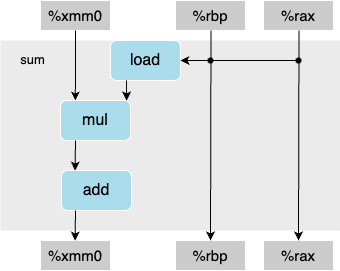

The diagram above was exported from draw.io. Its source (the exported page's mxGraphModel, read from the mxfile embedded in the PNG):
<mxGraphModel dx="844" dy="464" grid="1" gridSize="10" guides="1" tooltips="1" connect="1" arrows="1" fold="1" page="1" pageScale="1" pageWidth="827" pageHeight="1169" math="0" shadow="0">
  <root>
    <mxCell id="0" />
    <mxCell id="1" parent="0" />
    <mxCell id="dCvZ-k1cTgEZYZroa9YN-64" value="" style="rounded=0;whiteSpace=wrap;html=1;fillColor=#EBEBEB;strokeColor=none;" vertex="1" parent="1">
      <mxGeometry x="200" y="470" width="340" height="190" as="geometry" />
    </mxCell>
    <mxCell id="dCvZ-k1cTgEZYZroa9YN-2" value="&lt;font style=&quot;font-size: 15px;&quot;&gt;%rax&lt;/font&gt;" style="rounded=0;whiteSpace=wrap;html=1;fillColor=#cbcccb;strokeColor=#FFFFFF;" vertex="1" parent="1">
      <mxGeometry x="463" y="430" width="70" height="30" as="geometry" />
    </mxCell>
    <mxCell id="dCvZ-k1cTgEZYZroa9YN-3" value="&lt;font style=&quot;font-size: 15px;&quot;&gt;%xmm0&lt;/font&gt;" style="rounded=0;whiteSpace=wrap;html=1;fillColor=#cbcccb;strokeColor=#FFFFFF;" vertex="1" parent="1">
      <mxGeometry x="240" y="430" width="70" height="30" as="geometry" />
    </mxCell>
    <mxCell id="dCvZ-k1cTgEZYZroa9YN-4" value="&lt;font style=&quot;font-size: 15px;&quot;&gt;%rbp&lt;/font&gt;" style="rounded=0;whiteSpace=wrap;html=1;fillColor=#cbcccb;strokeColor=#FFFFFF;" vertex="1" parent="1">
      <mxGeometry x="375" y="430" width="70" height="30" as="geometry" />
    </mxCell>
    <mxCell id="dCvZ-k1cTgEZYZroa9YN-5" value="&lt;font style=&quot;font-size: 16px;&quot;&gt;load&lt;/font&gt;" style="rounded=1;whiteSpace=wrap;html=1;strokeColor=#FFFFFF;fillColor=#abdcec;" vertex="1" parent="1">
      <mxGeometry x="310" y="470" width="70" height="40" as="geometry" />
    </mxCell>
    <mxCell id="dCvZ-k1cTgEZYZroa9YN-16" value="&lt;font style=&quot;font-size: 15px;&quot;&gt;%rax&lt;/font&gt;" style="rounded=0;whiteSpace=wrap;html=1;fillColor=#cbcccb;strokeColor=#FFFFFF;" vertex="1" parent="1">
      <mxGeometry x="463" y="670" width="70" height="30" as="geometry" />
    </mxCell>
    <mxCell id="dCvZ-k1cTgEZYZroa9YN-17" value="&lt;font style=&quot;font-size: 15px;&quot;&gt;%xmm0&lt;/font&gt;" style="rounded=0;whiteSpace=wrap;html=1;fillColor=#cbcccb;strokeColor=#FFFFFF;" vertex="1" parent="1">
      <mxGeometry x="240" y="670" width="70" height="30" as="geometry" />
    </mxCell>
    <mxCell id="dCvZ-k1cTgEZYZroa9YN-18" value="&lt;font style=&quot;font-size: 15px;&quot;&gt;%rbp&lt;/font&gt;" style="rounded=0;whiteSpace=wrap;html=1;fillColor=#cbcccb;strokeColor=#FFFFFF;" vertex="1" parent="1">
      <mxGeometry x="375" y="670" width="70" height="30" as="geometry" />
    </mxCell>
    <mxCell id="dCvZ-k1cTgEZYZroa9YN-41" value="" style="endArrow=classic;html=1;rounded=0;entryX=0.5;entryY=0;entryDx=0;entryDy=0;" edge="1" parent="1" target="dCvZ-k1cTgEZYZroa9YN-18">
      <mxGeometry width="50" height="50" relative="1" as="geometry">
        <mxPoint x="410.5" y="460" as="sourcePoint" />
        <mxPoint x="409.5" y="600" as="targetPoint" />
      </mxGeometry>
    </mxCell>
    <mxCell id="dCvZ-k1cTgEZYZroa9YN-49" value="&lt;font style=&quot;font-size: 16px;&quot;&gt;mul&lt;/font&gt;" style="rounded=1;whiteSpace=wrap;html=1;strokeColor=#FFFFFF;fillColor=#abdcec;" vertex="1" parent="1">
      <mxGeometry x="260" y="530" width="70" height="40" as="geometry" />
    </mxCell>
    <mxCell id="dCvZ-k1cTgEZYZroa9YN-51" style="edgeStyle=orthogonalEdgeStyle;rounded=0;orthogonalLoop=1;jettySize=auto;html=1;" edge="1" parent="1">
      <mxGeometry relative="1" as="geometry">
        <mxPoint x="275" y="570" as="sourcePoint" />
        <mxPoint x="274.62" y="600" as="targetPoint" />
      </mxGeometry>
    </mxCell>
    <mxCell id="dCvZ-k1cTgEZYZroa9YN-52" value="" style="endArrow=classic;html=1;rounded=0;entryX=0.5;entryY=0;entryDx=0;entryDy=0;" edge="1" parent="1" target="dCvZ-k1cTgEZYZroa9YN-16">
      <mxGeometry width="50" height="50" relative="1" as="geometry">
        <mxPoint x="498.5" y="460" as="sourcePoint" />
        <mxPoint x="497" y="600" as="targetPoint" />
      </mxGeometry>
    </mxCell>
    <mxCell id="dCvZ-k1cTgEZYZroa9YN-53" value="" style="endArrow=classic;html=1;rounded=0;entryX=1;entryY=0.5;entryDx=0;entryDy=0;" edge="1" parent="1" target="dCvZ-k1cTgEZYZroa9YN-5">
      <mxGeometry width="50" height="50" relative="1" as="geometry">
        <mxPoint x="500" y="490" as="sourcePoint" />
        <mxPoint x="464" y="489.62" as="targetPoint" />
      </mxGeometry>
    </mxCell>
    <mxCell id="dCvZ-k1cTgEZYZroa9YN-54" value="" style="shape=waypoint;sketch=0;fillStyle=solid;size=6;pointerEvents=1;points=[];fillColor=none;resizable=0;rotatable=0;perimeter=centerPerimeter;snapToPoint=1;" vertex="1" parent="1">
      <mxGeometry x="400" y="480" width="20" height="20" as="geometry" />
    </mxCell>
    <mxCell id="dCvZ-k1cTgEZYZroa9YN-56" value="" style="shape=waypoint;sketch=0;fillStyle=solid;size=6;pointerEvents=1;points=[];fillColor=none;resizable=0;rotatable=0;perimeter=centerPerimeter;snapToPoint=1;" vertex="1" parent="1">
      <mxGeometry x="488" y="480" width="20" height="20" as="geometry" />
    </mxCell>
    <mxCell id="dCvZ-k1cTgEZYZroa9YN-62" style="edgeStyle=orthogonalEdgeStyle;rounded=0;orthogonalLoop=1;jettySize=auto;html=1;" edge="1" parent="1">
      <mxGeometry relative="1" as="geometry">
        <mxPoint x="326.00000000000006" y="510" as="sourcePoint" />
        <mxPoint x="326.11" y="530" as="targetPoint" />
      </mxGeometry>
    </mxCell>
    <mxCell id="dCvZ-k1cTgEZYZroa9YN-63" style="edgeStyle=orthogonalEdgeStyle;rounded=0;orthogonalLoop=1;jettySize=auto;html=1;exitX=0.5;exitY=1;exitDx=0;exitDy=0;" edge="1" parent="1" source="dCvZ-k1cTgEZYZroa9YN-3">
      <mxGeometry relative="1" as="geometry">
        <mxPoint x="274.82" y="470" as="sourcePoint" />
        <mxPoint x="274.82" y="530" as="targetPoint" />
      </mxGeometry>
    </mxCell>
    <mxCell id="dCvZ-k1cTgEZYZroa9YN-65" value="&lt;font style=&quot;font-size: 13px;&quot;&gt;sum&lt;/font&gt;" style="text;html=1;align=center;verticalAlign=middle;resizable=0;points=[];autosize=1;strokeColor=none;fillColor=none;" vertex="1" parent="1">
      <mxGeometry x="207" y="474" width="50" height="30" as="geometry" />
    </mxCell>
    <mxCell id="dCvZ-k1cTgEZYZroa9YN-66" value="&lt;font style=&quot;font-size: 16px;&quot;&gt;add&lt;/font&gt;" style="rounded=1;whiteSpace=wrap;html=1;strokeColor=#FFFFFF;fillColor=#abdcec;" vertex="1" parent="1">
      <mxGeometry x="261" y="600" width="70" height="40" as="geometry" />
    </mxCell>
    <mxCell id="dCvZ-k1cTgEZYZroa9YN-68" style="edgeStyle=orthogonalEdgeStyle;rounded=0;orthogonalLoop=1;jettySize=auto;html=1;" edge="1" parent="1">
      <mxGeometry relative="1" as="geometry">
        <mxPoint x="275" y="640" as="sourcePoint" />
        <mxPoint x="274.62" y="670" as="targetPoint" />
      </mxGeometry>
    </mxCell>
  </root>
</mxGraphModel>